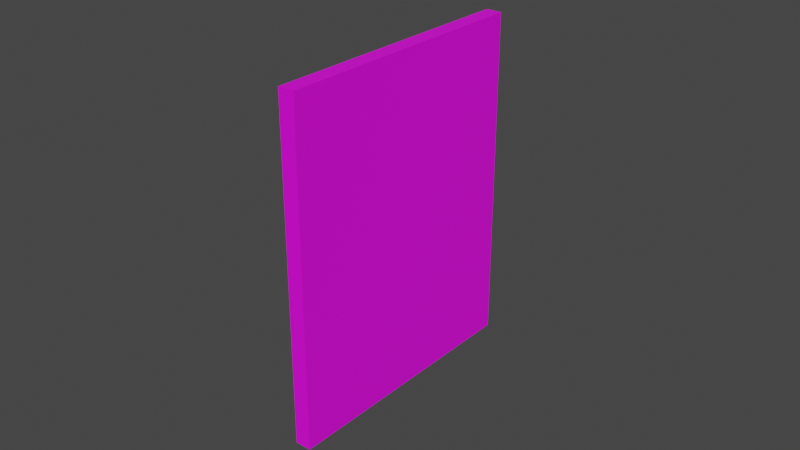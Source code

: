 # Source: Door_0.blend  (saved by Blender 3.5.10; exported with 4.5.12 LTS)
import bpy
from mathutils import Matrix  # noqa: F401  (used for matrix-valued properties, if any)

bpy.ops.wm.read_factory_settings(use_empty=True)
scene = bpy.context.scene
scene.name = 'Scene'

# ---- collections
col_collection = bpy.data.collections.new('Collection'); scene.collection.children.link(col_collection)

# ---- images (referenced by path relative to the original .blend; pixels are not part of the script)
import os
ASSET_DIR = os.environ.get("B2B_ASSET_DIR", "")  # directory of the original .blend (textures are referenced by path, not embedded)
HERE = os.path.dirname(os.path.abspath(__file__))  # packed textures are extracted next to this script under _unpacked/

def load_image(name, relpath, width, height, colorspace="sRGB"):
    """Load a texture the original file referenced (path relative to the .blend, or extracted next to this script)."""
    p = next((c for c in (os.path.join(HERE, relpath), os.path.join(ASSET_DIR, relpath)) if relpath and os.path.exists(c)), "")
    if p:
        img = bpy.data.images.load(p, check_existing=True)
        img.name = name
    else:  # same state as the original file: an image datablock whose file is absent (Cycles renders it pink)
        img = bpy.data.images.new(name, width, height)
        img.source = "FILE"
        img.filepath = "//" + (relpath or name)
    img.colorspace_settings.name = colorspace
    return img
img_door_0_png = load_image('Door_0.png', 'Door_0.png', 1024, 1024, 'sRGB')

# ---- materials (node trees are filled in below, after node groups)
mat_material = bpy.data.materials.new('Material')
mat_material.alpha_threshold = 0.0
mat_material.use_transparent_shadow = False
mat_material.roughness = 0.5
mat_material.line_color = (0.0, 0.0, 0.0, 1.0)

# ---- material node trees
mat_material.use_nodes = True; mat_material.node_tree.nodes.clear()
_N = mat_material.node_tree.nodes; _L = mat_material.node_tree.links
n0 = _N.new('ShaderNodeOutputMaterial'); n0.name = 'Material Output'; n0.location = (300, 300)
n1 = _N.new('ShaderNodeBsdfPrincipled'); n1.name = 'Principled BSDF'; n1.location = (10, 300)
n1.distribution = 'GGX'
n1.subsurface_method = 'RANDOM_WALK_SKIN'
n1.inputs[3].default_value = 1.45
n1.inputs[27].default_value = (0.0, 0.0, 0.0, 1.0)
n1.inputs[28].default_value = 1.0
n2 = _N.new('ShaderNodeTexImage'); n2.name = 'Image Texture'; n2.location = (-377, 156)
n2.image = img_door_0_png
_L.new(n1.outputs[0], n0.inputs[0])
_L.new(n2.outputs[0], n1.inputs[0])
n0.is_active_output = True

# ---- world
world_world = bpy.data.worlds.new('World'); scene.world = world_world
world_world.use_nodes = True; world_world.node_tree.nodes.clear()
_N = world_world.node_tree.nodes; _L = world_world.node_tree.links
n0 = _N.new('ShaderNodeOutputWorld'); n0.name = 'World Output'; n0.location = (300, 300)
n1 = _N.new('ShaderNodeBackground'); n1.name = 'Background'; n1.location = (10, 300)
n1.inputs[0].default_value = (0.05088, 0.05088, 0.05088, 1.0)
_L.new(n1.outputs[0], n0.inputs[0])
n0.is_active_output = True
world_world.color = (0.05088, 0.05088, 0.05088)
world_world.use_sun_shadow = False
world_world.sun_shadow_jitter_overblur = 0.0

# ---- meshes
me_cube = bpy.data.meshes.new('Cube')
me_cube.from_pydata([(-0.125, 0.0, -0.125), (-0.125, 0.0, 5.125), (-0.125, 2.1, -0.125), (-0.125, 2.1, 5.125), (0.125, 0.0, -0.125), (0.125, 0.0, 5.125), (0.125, 2.1, -0.125), (0.125, 2.1, 5.125), (-0.125, 0.0, 2.5), (-0.125, 2.1, 2.5), (0.125, 2.1, 2.5), (0.125, 0.0, 2.5), (-0.125, 0.0, -0.125), (-0.125, 0.0, 5.125), (0.125, 0.0, -0.125), (0.125, 0.0, 5.125), (-0.125, 0.0, 2.5), (0.125, 0.0, 2.5), (-0.125, -2.1, -0.125), (-0.125, -2.1, 5.125), (0.125, -2.1, -0.125), (0.125, -2.1, 5.125), (-0.125, -2.1, 2.5), (0.125, -2.1, 2.5)], [], [(8, 1, 3, 9), (9, 3, 7, 10), (10, 7, 5, 11), (11, 5, 1, 8), (2, 6, 4, 0), (7, 3, 1, 5), (4, 11, 8, 0), (6, 10, 11, 4), (2, 9, 10, 6), (0, 8, 9, 2), (12, 16, 17, 14), (15, 17, 16, 13), (16, 22, 19, 13), (22, 23, 21, 19), (23, 17, 15, 21), (18, 12, 14, 20), (21, 15, 13, 19), (20, 14, 17, 23), (18, 20, 23, 22), (12, 18, 22, 16)])
_uv = me_cube.uv_layers.new(name='UVMap')
_uv.uv.foreach_set('vector', [0.3086, 0.1953, 0.3086, 0.1953, 0.3086, 0.1953, 0.3086, 0.1953, 0.5039, 0.4844, 0.5039, 0.4844, 0.5039, 0.4844, 0.5039, 0.4844, 1.0, 0.4883, 1.0, 1.0, 0.5039, 1.0, 0.5039, 0.4883, 0.4102, 0.4883, 0.4102, 0.4883, 0.4102, 0.4883, 0.4102, 0.4883, 0.5039, 0.4844, 0.5039, 0.4844, 0.5039, 0.4844, 0.5039, 0.4844, 0.5039, 0.4844, 0.5039, 0.4844, 0.5039, 0.4844, 0.5039, 0.4844, 0.4102, 0.4883, 0.4102, 0.4883, 0.4102, 0.4883, 0.4102, 0.4883, 1.0, 0.0, 1.0, 0.4883, 0.4961, 0.4883, 0.4961, 0.0, 0.5039, 0.4844, 0.5039, 0.4844, 0.5039, 0.4844, 0.5039, 0.4844, 0.3086, 0.1953, 0.3086, 0.1953, 0.3086, 0.1953, 0.3086, 0.1953, 0.4062, 0.4883, 0.4062, 0.4883, 0.4062, 0.4883, 0.4062, 0.4883, 0.4062, 0.4883, 0.4062, 0.4883, 0.4062, 0.4883, 0.4062, 0.4883, 0.3086, 0.1953, 0.3086, 0.1953, 0.3086, 0.1953, 0.3086, 0.1953, 0.5039, 0.4844, 0.5039, 0.4844, 0.5039, 0.4844, 0.5039, 0.4844, 0.0, 0.4883, 0.5039, 0.4883, 0.5039, 1.0, 0.0, 1.0, 0.5039, 0.4844, 0.5039, 0.4844, 0.5039, 0.4844, 0.5039, 0.4844, 0.5039, 0.4844, 0.5039, 0.4844, 0.5039, 0.4844, 0.5039, 0.4844, 0.0, 0.0, 0.5039, 0.0, 0.5039, 0.4883, 0.0, 0.4883, 0.5039, 0.4844, 0.5039, 0.4844, 0.5039, 0.4844, 0.5039, 0.4844, 0.3086, 0.1953, 0.3086, 0.1953, 0.3086, 0.1953, 0.3086, 0.1953])
me_cube.materials.append(mat_material)
me_cube.use_mirror_vertex_groups = False
me_cube.use_paint_bone_selection = False
me_cube.use_paint_mask = True
me_cube.update()
arm_door_0_arm = bpy.data.armatures.new('Door_0_Arm')  # bones are not reproduced

# ---- objects
ob_door_0 = bpy.data.objects.new('Door_0', me_cube)
ob_door_0_arm = bpy.data.objects.new('Door_0_Arm', arm_door_0_arm)

# ---- transforms, parenting, visibility, modifiers, constraints
ob_door_0.parent = ob_door_0_arm
ob_door_0.location = (0.0, 0.0, 0.0)
ob_door_0.lock_rotations_4d = False
ob_door_0.empty_display_type = 'ARROWS'
ob_door_0.lineart.crease_threshold = 0.0
_vg = ob_door_0.vertex_groups.new(name='Center')
for _i, _w in zip([0, 1, 2, 3, 4, 5, 6, 7, 8, 9, 10, 11, 12, 13, 14, 15, 16, 17, 18, 19, 20, 21, 22, 23], [0.0, 0.0, 0.0, 0.0, 0.0, 0.0, 0.0, 0.0, 0.0, 0.0, 0.0, 0.0, 0.0, 0.0, 0.0, 0.0, 0.0, 0.0, 0.0, 0.0, 0.0, 0.0, 0.0, 0.0]): _vg.add([_i], _w, 'REPLACE')
_vg = ob_door_0.vertex_groups.new(name='Door_0_L')
for _i, _w in zip([0, 1, 2, 3, 4, 5, 6, 7, 8, 9, 10, 11, 12, 13, 14, 15, 16, 17, 18, 19, 20, 21, 22, 23], [0.0, 0.0, 0.0, 0.0, 0.0, 0.0, 0.0, 0.0, 0.0, 0.0, 0.0, 0.0, 1.0, 1.0, 1.0, 1.0, 1.0, 1.0, 1.0, 1.0, 1.0, 1.0, 1.0, 1.0]): _vg.add([_i], _w, 'REPLACE')
_vg = ob_door_0.vertex_groups.new(name='Door_0_R')
for _i, _w in zip([0, 1, 2, 3, 4, 5, 6, 7, 8, 9, 10, 11, 12, 13, 14, 15, 16, 17, 18, 19, 20, 21, 22, 23], [1.0, 1.0, 1.0, 1.0, 1.0, 1.0, 1.0, 1.0, 1.0, 1.0, 1.0, 1.0, 0.0, 0.0, 0.0, 0.0, 0.0, 0.0, 0.0, 0.0, 0.0, 0.0, 0.0, 0.0]): _vg.add([_i], _w, 'REPLACE')
_m = ob_door_0.modifiers.new('Armature', 'ARMATURE')
_m.object = ob_door_0_arm
ob_door_0_arm.location = (0.0, 0.0, 0.0)
ob_door_0_arm.show_in_front = True

# ---- collection membership
col_collection.objects.link(ob_door_0)
col_collection.objects.link(ob_door_0_arm)

# ---- scene / render settings (as saved in the file)
scene.frame_start = 1; scene.frame_end = 250; scene.frame_set(50)
scene.render.engine = 'BLENDER_EEVEE_NEXT'
scene.cycles.sampling_pattern = 'TABULATED_SOBOL'
scene.view_settings.view_transform = 'Filmic'
bpy.context.view_layer.update()

# ---- added for rendering (the .blend has no active camera and no usable light): camera, sun
cam_auto = bpy.data.cameras.new('AutoCamera')
cam_auto.lens = 50.0
cam_auto.sensor_width = 36.0
cam_auto.clip_end = 1000.0
ob_auto_camera = bpy.data.objects.new('AutoCamera', cam_auto)
scene.collection.objects.link(ob_auto_camera)
ob_auto_camera.location = (8.93381, -10.7206, 9.64705)
ob_auto_camera.rotation_euler = (1.09748, -7.21219e-08, 0.694738)
scene.camera = ob_auto_camera
light_auto_sun = bpy.data.lights.new('AutoSun', 'SUN')
light_auto_sun.energy = 3.0
light_auto_sun.angle = 0.0523599
ob_auto_sun = bpy.data.objects.new('AutoSun', light_auto_sun)
scene.collection.objects.link(ob_auto_sun)
ob_auto_sun.rotation_euler = (0.872665, 0.174533, 0.523599)
bpy.context.view_layer.update()
